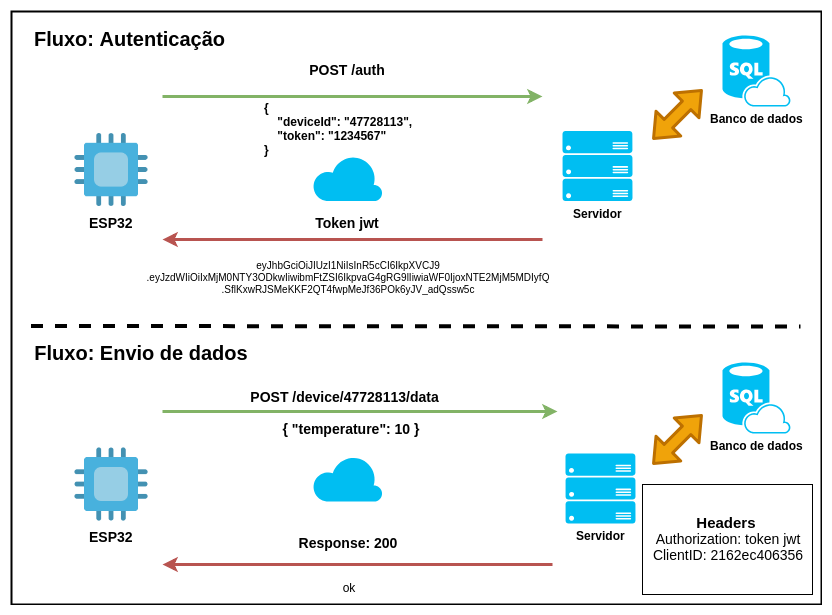

The diagram above was exported from draw.io. Its source (the exported page's mxGraphModel, read from the mxfile embedded in the PNG):
<mxGraphModel dx="1394" dy="768" grid="1" gridSize="10" guides="1" tooltips="1" connect="1" arrows="1" fold="1" page="1" pageScale="1" pageWidth="827" pageHeight="1169" math="0" shadow="0">
  <root>
    <mxCell id="0" />
    <mxCell id="1" parent="0" />
    <mxCell id="D0Rb0C55Cy2ccELurN12-29" value="" style="rounded=0;whiteSpace=wrap;html=1;strokeWidth=2;fontSize=15;" vertex="1" parent="1">
      <mxGeometry x="9" y="7" width="810" height="593" as="geometry" />
    </mxCell>
    <mxCell id="D0Rb0C55Cy2ccELurN12-1" value="Servidor&lt;br&gt;" style="verticalLabelPosition=bottom;html=1;verticalAlign=top;align=center;strokeColor=none;fillColor=#00BEF2;shape=mxgraph.azure.server_rack;fontStyle=1" vertex="1" parent="1">
      <mxGeometry x="560" y="126.5" width="70" height="70" as="geometry" />
    </mxCell>
    <mxCell id="D0Rb0C55Cy2ccELurN12-2" value="Banco de dados" style="verticalLabelPosition=bottom;html=1;verticalAlign=top;align=center;strokeColor=none;fillColor=#00BEF2;shape=mxgraph.azure.sql_database_sql_azure;fontStyle=1" vertex="1" parent="1">
      <mxGeometry x="720" y="31" width="68" height="71" as="geometry" />
    </mxCell>
    <mxCell id="D0Rb0C55Cy2ccELurN12-3" value="" style="verticalLabelPosition=bottom;html=1;verticalAlign=top;align=center;strokeColor=none;fillColor=#00BEF2;shape=mxgraph.azure.cloud;" vertex="1" parent="1">
      <mxGeometry x="310" y="150.5" width="70" height="46" as="geometry" />
    </mxCell>
    <mxCell id="D0Rb0C55Cy2ccELurN12-4" value="ESP32" style="shape=image;html=1;verticalAlign=top;verticalLabelPosition=bottom;labelBackgroundColor=#ffffff;imageAspect=0;aspect=fixed;image=https://cdn0.iconfinder.com/data/icons/computer-and-hardware-free/32/Computer__Computer_Hardware_CPU_Processor_Technology-128.png;fontSize=14;fontStyle=1" vertex="1" parent="1">
      <mxGeometry x="70" y="126.5" width="78" height="78" as="geometry" />
    </mxCell>
    <mxCell id="D0Rb0C55Cy2ccELurN12-5" value="" style="endArrow=classic;html=1;strokeWidth=3;fillColor=#d5e8d4;strokeColor=#82b366;" edge="1" parent="1">
      <mxGeometry width="50" height="50" relative="1" as="geometry">
        <mxPoint x="160" y="92" as="sourcePoint" />
        <mxPoint x="540" y="92" as="targetPoint" />
      </mxGeometry>
    </mxCell>
    <mxCell id="D0Rb0C55Cy2ccELurN12-6" value="{ &lt;br style=&quot;font-size: 12px;&quot;&gt;&amp;nbsp; &amp;nbsp; &quot;deviceId&quot;: &quot;47728113&quot;,&amp;nbsp;&lt;br style=&quot;font-size: 12px;&quot;&gt;&amp;nbsp; &amp;nbsp; &quot;token&quot;: &quot;1234567&quot;&lt;br style=&quot;font-size: 12px;&quot;&gt;}&lt;br style=&quot;font-size: 12px;&quot;&gt;" style="text;html=1;strokeColor=none;fillColor=none;align=left;verticalAlign=middle;whiteSpace=wrap;rounded=0;fontStyle=1;fontSize=12;" vertex="1" parent="1">
      <mxGeometry x="260" y="98.5" width="170" height="53" as="geometry" />
    </mxCell>
    <mxCell id="D0Rb0C55Cy2ccELurN12-8" value="POST /auth" style="text;html=1;strokeColor=none;fillColor=none;align=center;verticalAlign=middle;whiteSpace=wrap;rounded=0;fontStyle=1;fontSize=14;" vertex="1" parent="1">
      <mxGeometry x="300" y="56.5" width="90" height="20" as="geometry" />
    </mxCell>
    <mxCell id="D0Rb0C55Cy2ccELurN12-9" value="" style="endArrow=classic;html=1;strokeWidth=3;fillColor=#f8cecc;strokeColor=#b85450;" edge="1" parent="1">
      <mxGeometry width="50" height="50" relative="1" as="geometry">
        <mxPoint x="540" y="235" as="sourcePoint" />
        <mxPoint x="160" y="235" as="targetPoint" />
      </mxGeometry>
    </mxCell>
    <mxCell id="D0Rb0C55Cy2ccELurN12-10" value="Token jwt" style="text;html=1;strokeColor=none;fillColor=none;align=center;verticalAlign=middle;whiteSpace=wrap;rounded=0;fontSize=14;fontStyle=1" vertex="1" parent="1">
      <mxGeometry x="300" y="210" width="90" height="20" as="geometry" />
    </mxCell>
    <mxCell id="D0Rb0C55Cy2ccELurN12-11" value="eyJhbGciOiJIUzI1NiIsInR5cCI6IkpXVCJ9&lt;br style=&quot;font-size: 10px;&quot;&gt;.eyJzdWIiOiIxMjM0NTY3ODkwIiwibmFtZSI6IkpvaG4gRG9lIiwiaWF0IjoxNTE2MjM5MDIyfQ&lt;br style=&quot;font-size: 10px;&quot;&gt;.SflKxwRJSMeKKF2QT4fwpMeJf36POk6yJV_adQssw5c" style="text;html=1;strokeColor=none;fillColor=none;align=center;verticalAlign=middle;whiteSpace=wrap;rounded=0;fontSize=10;fontStyle=0" vertex="1" parent="1">
      <mxGeometry x="90" y="243.5" width="510" height="60" as="geometry" />
    </mxCell>
    <mxCell id="D0Rb0C55Cy2ccELurN12-12" value="" style="shape=flexArrow;endArrow=classic;startArrow=classic;html=1;strokeWidth=3;fontSize=14;fillColor=#f0a30a;strokeColor=#BD7000;" edge="1" parent="1">
      <mxGeometry width="50" height="50" relative="1" as="geometry">
        <mxPoint x="650" y="135" as="sourcePoint" />
        <mxPoint x="700" y="85" as="targetPoint" />
      </mxGeometry>
    </mxCell>
    <mxCell id="D0Rb0C55Cy2ccELurN12-14" value="&lt;h1&gt;Fluxo: Autenticação&lt;/h1&gt;" style="text;html=1;strokeColor=none;fillColor=none;spacing=5;spacingTop=-20;whiteSpace=wrap;overflow=hidden;rounded=0;fontSize=10;align=center;verticalAlign=middle;" vertex="1" parent="1">
      <mxGeometry x="17" y="26" width="218" height="40" as="geometry" />
    </mxCell>
    <mxCell id="D0Rb0C55Cy2ccELurN12-15" value="ESP32" style="shape=image;html=1;verticalAlign=top;verticalLabelPosition=bottom;labelBackgroundColor=#ffffff;imageAspect=0;aspect=fixed;image=https://cdn0.iconfinder.com/data/icons/computer-and-hardware-free/32/Computer__Computer_Hardware_CPU_Processor_Technology-128.png;fontStyle=1;fontSize=14;" vertex="1" parent="1">
      <mxGeometry x="70" y="441" width="78" height="78" as="geometry" />
    </mxCell>
    <mxCell id="D0Rb0C55Cy2ccELurN12-16" value="&lt;h1&gt;Fluxo: Envio de dados&lt;/h1&gt;" style="text;html=1;strokeColor=none;fillColor=none;spacing=5;spacingTop=-20;whiteSpace=wrap;overflow=hidden;rounded=0;fontSize=10;align=center;verticalAlign=middle;" vertex="1" parent="1">
      <mxGeometry x="17" y="340" width="243" height="40" as="geometry" />
    </mxCell>
    <mxCell id="D0Rb0C55Cy2ccELurN12-17" value="" style="verticalLabelPosition=bottom;html=1;verticalAlign=top;align=center;strokeColor=none;fillColor=#00BEF2;shape=mxgraph.azure.cloud;" vertex="1" parent="1">
      <mxGeometry x="310" y="451" width="70" height="46" as="geometry" />
    </mxCell>
    <mxCell id="D0Rb0C55Cy2ccELurN12-18" value="Servidor&lt;br&gt;" style="verticalLabelPosition=bottom;html=1;verticalAlign=top;align=center;strokeColor=none;fillColor=#00BEF2;shape=mxgraph.azure.server_rack;fontStyle=1" vertex="1" parent="1">
      <mxGeometry x="563" y="449" width="70" height="70" as="geometry" />
    </mxCell>
    <mxCell id="D0Rb0C55Cy2ccELurN12-19" value="Banco de dados" style="verticalLabelPosition=bottom;html=1;verticalAlign=top;align=center;strokeColor=none;fillColor=#00BEF2;shape=mxgraph.azure.sql_database_sql_azure;fontStyle=1" vertex="1" parent="1">
      <mxGeometry x="720" y="358" width="68" height="71" as="geometry" />
    </mxCell>
    <mxCell id="D0Rb0C55Cy2ccELurN12-20" value="" style="shape=flexArrow;endArrow=classic;startArrow=classic;html=1;strokeWidth=3;fontSize=14;fillColor=#f0a30a;strokeColor=#BD7000;" edge="1" parent="1">
      <mxGeometry width="50" height="50" relative="1" as="geometry">
        <mxPoint x="650" y="460" as="sourcePoint" />
        <mxPoint x="700" y="410" as="targetPoint" />
      </mxGeometry>
    </mxCell>
    <mxCell id="D0Rb0C55Cy2ccELurN12-21" value="" style="endArrow=classic;html=1;strokeWidth=3;fillColor=#d5e8d4;strokeColor=#82b366;" edge="1" parent="1">
      <mxGeometry width="50" height="50" relative="1" as="geometry">
        <mxPoint x="160" y="407" as="sourcePoint" />
        <mxPoint x="555" y="407" as="targetPoint" />
      </mxGeometry>
    </mxCell>
    <mxCell id="D0Rb0C55Cy2ccELurN12-22" value="" style="endArrow=classic;html=1;strokeWidth=3;fillColor=#f8cecc;strokeColor=#b85450;" edge="1" parent="1">
      <mxGeometry width="50" height="50" relative="1" as="geometry">
        <mxPoint x="550" y="560" as="sourcePoint" />
        <mxPoint x="160" y="560" as="targetPoint" />
      </mxGeometry>
    </mxCell>
    <mxCell id="D0Rb0C55Cy2ccELurN12-23" value="Response: 200" style="text;html=1;strokeColor=none;fillColor=none;align=center;verticalAlign=middle;whiteSpace=wrap;rounded=0;fontSize=14;fontStyle=1" vertex="1" parent="1">
      <mxGeometry x="290" y="530" width="110" height="20" as="geometry" />
    </mxCell>
    <mxCell id="D0Rb0C55Cy2ccELurN12-24" value="ok" style="text;html=1;strokeColor=none;fillColor=none;align=center;verticalAlign=middle;whiteSpace=wrap;rounded=0;fontSize=12;fontStyle=0" vertex="1" parent="1">
      <mxGeometry x="320.5" y="569" width="50" height="30" as="geometry" />
    </mxCell>
    <mxCell id="D0Rb0C55Cy2ccELurN12-25" value="POST /device/47728113/data" style="text;html=1;strokeColor=none;fillColor=none;align=center;verticalAlign=middle;whiteSpace=wrap;rounded=0;fontStyle=1;fontSize=14;" vertex="1" parent="1">
      <mxGeometry x="230" y="383.5" width="225" height="20" as="geometry" />
    </mxCell>
    <mxCell id="D0Rb0C55Cy2ccELurN12-27" value="{ &quot;temperature&quot;: 10 }&lt;br style=&quot;font-size: 14px&quot;&gt;" style="text;html=1;strokeColor=none;fillColor=none;align=center;verticalAlign=middle;whiteSpace=wrap;rounded=0;fontStyle=1;fontSize=14;" vertex="1" parent="1">
      <mxGeometry x="270" y="416" width="157" height="20" as="geometry" />
    </mxCell>
    <mxCell id="D0Rb0C55Cy2ccELurN12-28" value="" style="endArrow=none;dashed=1;html=1;strokeWidth=4;fontSize=14;" edge="1" parent="1">
      <mxGeometry width="50" height="50" relative="1" as="geometry">
        <mxPoint x="28.5" y="321.5" as="sourcePoint" />
        <mxPoint x="798" y="322" as="targetPoint" />
      </mxGeometry>
    </mxCell>
    <mxCell id="D0Rb0C55Cy2ccELurN12-30" value="&lt;b style=&quot;font-size: 15px&quot;&gt;Headers&amp;nbsp;&lt;br&gt;&lt;/b&gt;Authorization: token jwt&lt;br&gt;ClientID:&amp;nbsp;2162ec406356&lt;br&gt;" style="rounded=0;whiteSpace=wrap;html=1;fontSize=14;align=center;" vertex="1" parent="1">
      <mxGeometry x="640" y="480" width="170" height="110" as="geometry" />
    </mxCell>
  </root>
</mxGraphModel>